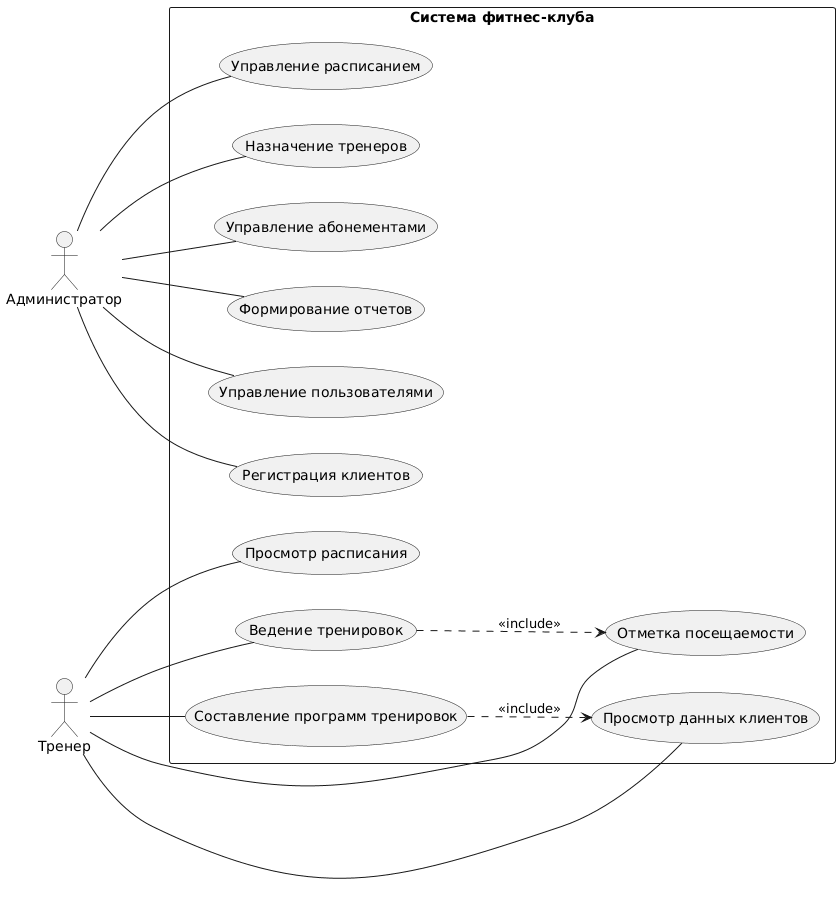

The diagram above was rendered by PlantUML. Its source (embedded in the PNG):
@startuml
left to right direction

actor "Администратор" as Admin
actor "Тренер" as Trainer

rectangle "Система фитнес-клуба" {

  Admin -- (Управление пользователями)
  Admin -- (Регистрация клиентов)
  Admin -- (Управление расписанием)
  Admin -- (Назначение тренеров)
  Admin -- (Управление абонементами)
  Admin -- (Формирование отчетов)

  Trainer -- (Просмотр расписания)
  Trainer -- (Ведение тренировок)
  Trainer -- (Отметка посещаемости)
  Trainer -- (Составление программ тренировок)
  Trainer -- (Просмотр данных клиентов)

  (Ведение тренировок) ..> (Отметка посещаемости) : <<include>>
  (Составление программ тренировок) ..> (Просмотр данных клиентов) : <<include>>
}
@enduml